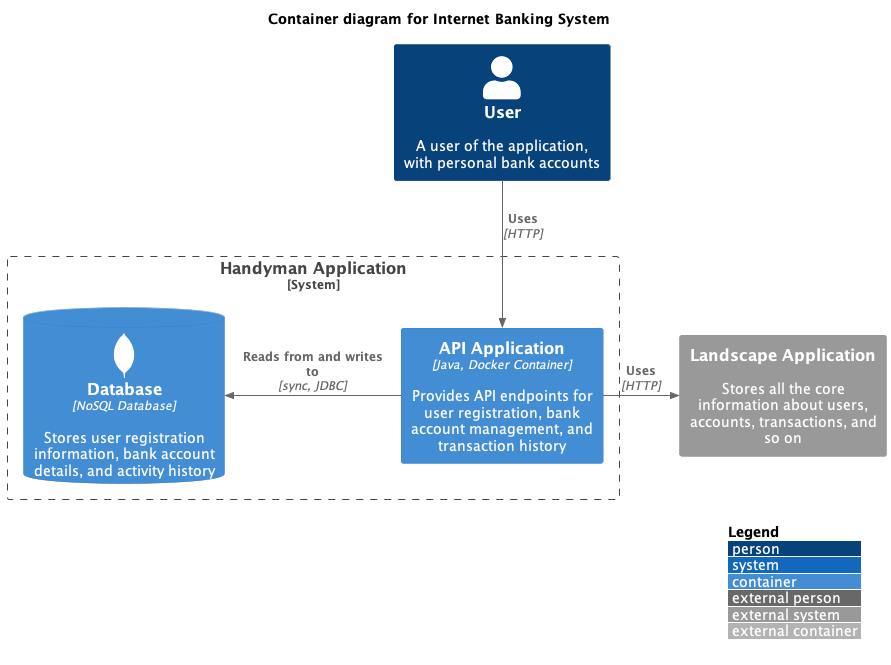

The diagram above was rendered by PlantUML. Its source (embedded in the PNG):
@startuml
!include https://raw.githubusercontent.com/plantuml-stdlib/C4-PlantUML/master/C4_Container.puml
' uncomment the following line and comment the first to use locally
' !include C4_Container.puml

' LAYOUT_TOP_DOWN()
' LAYOUT_AS_SKETCH()
!include https://raw.githubusercontent.com/tupadr3/plantuml-icon-font-sprites/master/devicons/mongodb.puml

LAYOUT_WITH_LEGEND()

title Container diagram for Internet Banking System

Person(user, User, "A user of the application, with personal bank accounts")

System_Boundary(c1, "Handyman Application") {
    ContainerDb(database, "Database", "NoSQL Database", "Stores user registration information, bank account details, and activity history", "mongodb")
    Container(backend_api, "API Application", "Java, Docker Container", "Provides API endpoints for user registration, bank account management, and transaction history")
}

System_Ext(landscape, "Landscape Application", "Stores all the core information about users, accounts, transactions, and so on")

Rel(user, backend_api, "Uses", "HTTP")
Rel_Back_Neighbor(database, backend_api, "Reads from and writes to", "sync, JDBC")

Rel_Neighbor(backend_api, landscape, "Uses", "HTTP")
@enduml